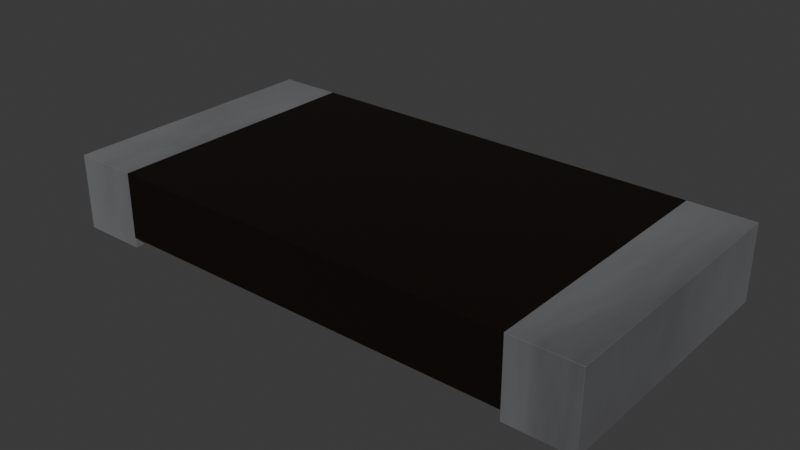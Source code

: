 # Source: R_2512_6332Metric_CSS2H.blend  (saved by Blender 4.5.91; exported with 4.5.12 LTS)
import bpy
from mathutils import Matrix  # noqa: F401  (used for matrix-valued properties, if any)

bpy.ops.wm.read_factory_settings(use_empty=True)
scene = bpy.context.scene
scene.name = 'Scene'

# ---- collections
col_r_2512_6332metric_css2h = bpy.data.collections.new('R_2512_6332Metric_CSS2H'); scene.collection.children.link(col_r_2512_6332metric_css2h)

# ---- materials (node trees are filled in below, after node groups)
mat_metal_pins = bpy.data.materials.new('metal_pins')
mat_metal_pins.preview_render_type = 'CUBE'
mat_res_ceramic = bpy.data.materials.new('res_ceramic')
mat_res_ceramic.preview_render_type = 'CUBE'

# ---- material node trees
mat_metal_pins.use_nodes = True; mat_metal_pins.node_tree.nodes.clear()
_N = mat_metal_pins.node_tree.nodes; _L = mat_metal_pins.node_tree.links
n0 = _N.new('ShaderNodeMapping'); n0.name = 'Mapping'; n0.location = (-1447, -91)
n0.inputs[3].default_value = (4.8, 1.2, 1.1)
n1 = _N.new('ShaderNodeBsdfPrincipled'); n1.name = 'Principled BSDF'; n1.location = (-560, 254)
n1.distribution = 'GGX'
n1.subsurface_method = 'BURLEY'
n1.inputs[1].default_value = 0.7818
n1.inputs[2].default_value = 0.2886
n1.inputs[3].default_value = 1.45
n1.inputs[13].default_value = 0.0
n1.inputs[27].default_value = (0.0, 0.0, 0.0, 1.0)
n1.inputs[28].default_value = 1.0
n2 = _N.new('ShaderNodeOutputMaterial'); n2.name = 'Material Output.002'; n2.location = (-205, 253)
n2.width = 213
n3 = _N.new('ShaderNodeTexNoise'); n3.name = 'Noise Texture.002'; n3.location = (-1228, -73)
n3.inputs[2].default_value = 0.1
n3.inputs[3].default_value = 7.0
n3.inputs[4].default_value = 0.6
n3.inputs[8].default_value = 0.4
n4 = _N.new('ShaderNodeTexCoord'); n4.name = 'Texture Coordinate'; n4.location = (-1636, -116)
n5 = _N.new('ShaderNodeMix'); n5.name = 'Mix.001'; n5.location = (-921, 45)
n5.data_type = 'RGBA'
n5.inputs[6].default_value = (0.9398, 0.9547, 1.0, 1.0)
n5.inputs[7].default_value = (0.13, 0.1259, 0.1359, 1.0)
n6 = _N.new('ShaderNodeBump'); n6.name = 'Bump.001'; n6.location = (-1001, -227)
n6.inputs[0].default_value = 0.05
n6.inputs[1].default_value = 0.01
_L.new(n1.outputs[0], n2.inputs[0])
_L.new(n3.outputs[0], n6.inputs[3])
_L.new(n0.outputs[0], n3.inputs[0])
_L.new(n3.outputs[0], n5.inputs[0])
_L.new(n4.outputs[3], n0.inputs[0])
_L.new(n5.outputs[2], n1.inputs[0])
_L.new(n6.outputs[0], n1.inputs[5])
n2.is_active_output = True
mat_res_ceramic.use_nodes = True; mat_res_ceramic.node_tree.nodes.clear()
_N = mat_res_ceramic.node_tree.nodes; _L = mat_res_ceramic.node_tree.links
n0 = _N.new('ShaderNodeBsdfPrincipled'); n0.name = 'Principled BSDF'; n0.location = (10, 300)
n0.distribution = 'GGX'
n0.subsurface_method = 'BURLEY'
n0.inputs[0].default_value = (0.01731, 0.01365, 0.01099, 1.0)
n0.inputs[1].default_value = 0.5
n0.inputs[2].default_value = 0.2705
n0.inputs[3].default_value = 1.0
n0.inputs[14].default_value = (0.9777, 0.9776, 0.9775, 1.0)
n0.inputs[20].default_value = 0.06636
n0.inputs[27].default_value = (0.0, 0.0, 0.0, 1.0)
n0.inputs[28].default_value = 1.0
n1 = _N.new('ShaderNodeOutputMaterial'); n1.name = 'Material Output'; n1.location = (300, 300)
_L.new(n0.outputs[0], n1.inputs[0])
n1.is_active_output = True

# ---- world
world_world = bpy.data.worlds.new('World'); scene.world = world_world
world_world.use_nodes = True; world_world.node_tree.nodes.clear()
_N = world_world.node_tree.nodes; _L = world_world.node_tree.links
n0 = _N.new('ShaderNodeOutputWorld'); n0.name = 'World Output'; n0.location = (200, 100)
n1 = _N.new('ShaderNodeBackground'); n1.name = 'Background'; n1.location = (-200, 100)
n1.inputs[0].default_value = (0.05088, 0.05088, 0.05088, 1.0)
_L.new(n1.outputs[0], n0.inputs[0])
n0.is_active_output = True
world_world.color = (0.05088, 0.05088, 0.05088)
world_world.sun_shadow_jitter_overblur = 0.0

# ---- meshes
me_r_2512_6332metric_css2h = bpy.data.meshes.new('R_2512_6332Metric_CSS2H')
me_r_2512_6332metric_css2h.from_pydata([(-3.175, -1.587, 0.889), (-3.175, -1.587, -6.939e-08), (-2.413, -1.587, -6.939e-08), (-3.175, 1.587, 0.889), (-3.175, 1.587, 6.939e-08), (-2.413, 1.587, 6.939e-08), (3.175, 1.587, 6.939e-08), (3.175, 1.587, 0.889), (3.175, -1.587, -6.939e-08), (2.413, -1.587, -6.939e-08), (3.175, -1.587, 0.889), (2.413, 1.587, 6.939e-08), (2.413, 1.587, 0.889), (2.413, -1.587, 0.889), (-2.413, 1.587, 0.889), (-2.413, -1.587, 0.889), (2.413, 1.587, 0.12), (-2.413, -1.587, 0.12), (-2.413, 1.587, 0.12), (2.413, -1.587, 0.12)], [], [(0, 1, 2, 17, 15), (8, 10, 13, 19, 9), (12, 7, 6, 11, 16), (15, 17, 19, 13), (14, 3, 0, 15), (11, 6, 8, 9), (4, 5, 2, 1), (5, 4, 3, 14, 18), (3, 4, 1, 0), (16, 11, 9, 19), (7, 12, 13, 10), (6, 7, 10, 8), (12, 16, 18, 14), (15, 13, 12, 14), (19, 17, 18, 16), (5, 18, 17, 2)])
me_r_2512_6332metric_css2h.polygons.foreach_set('use_smooth', [True] * 16)
me_r_2512_6332metric_css2h.polygons.foreach_set('material_index', [0, 0, 0, 1, 0, 0, 0, 0, 0, 0, 0, 0, 1, 1, 1, 0])
_k = set([(0, 1), (0, 3), (0, 15), (1, 2), (1, 4), (2, 5), (2, 17), (3, 4), (3, 14), (4, 5), (5, 18), (6, 7), (6, 8), (6, 11), (7, 10), (7, 12), (8, 9), (8, 10), (9, 11), (9, 19), (10, 13), (11, 16), (12, 13), (12, 14), (12, 16), (13, 15), (13, 19), (14, 15), (14, 18), (15, 17), (16, 18), (16, 19), (17, 18), (17, 19)])
me_r_2512_6332metric_css2h.attributes.new('sharp_edge', 'BOOLEAN', 'EDGE').data.foreach_set('value', [ (min(e.vertices), max(e.vertices)) in _k for e in me_r_2512_6332metric_css2h.edges])
_uv = me_r_2512_6332metric_css2h.uv_layers.new(name='UVMap')
_uv.uv.foreach_set('vector', [0.0, 0.5669, 0.0, 0.4269, 0.12, 0.4269, 0.12, 0.4969, 0.12, 0.5669, 1.0, 0.4269, 1.0, 0.5669, 0.88, 0.5669, 0.88, 0.4969, 0.88, 0.4269, 0.88, 0.5669, 1.0, 0.5669, 1.0, 0.4269, 0.88, 0.4269, 0.88, 0.4969, 0.12, 0.5669, 0.12, 0.4457, 0.88, 0.4457, 0.88, 0.5669, 0.12, 0.75, 0.0, 0.75, 0.0, 0.25, 0.12, 0.25, 0.88, 0.75, 1.0, 0.75, 1.0, 0.25, 0.88, 0.25, 0.0, 0.75, 0.12, 0.75, 0.12, 0.25, 0.0, 0.25, 0.12, 0.4269, 0.0, 0.4269, 0.0, 0.5669, 0.12, 0.5669, 0.12, 0.4969, 0.75, 0.5669, 0.75, 0.4269, 0.25, 0.4269, 0.25, 0.5669, 0.75, 0.4969, 0.75, 0.4269, 0.25, 0.4269, 0.25, 0.4969, 1.0, 0.75, 0.88, 0.75, 0.88, 0.25, 1.0, 0.25, 0.75, 0.4269, 0.75, 0.5669, 0.25, 0.5669, 0.25, 0.4269, 0.88, 0.5669, 0.88, 0.4457, 0.12, 0.4457, 0.12, 0.5669, 0.12, 0.25, 0.88, 0.25, 0.88, 0.75, 0.12, 0.75, 0.88, 0.25, 0.12, 0.25, 0.12, 0.75, 0.88, 0.75, 0.75, 0.4269, 0.75, 0.4969, 0.25, 0.4969, 0.25, 0.4269])
me_r_2512_6332metric_css2h.materials.append(mat_metal_pins)
me_r_2512_6332metric_css2h.materials.append(mat_res_ceramic)
me_r_2512_6332metric_css2h.update()
me_r_2512_6332metric_css2h.normals_split_custom_set([tuple(v) for v in zip(*[iter([0.0, -1.0, 0.0, 0.0, -1.0, 0.0, 0.0, -1.0, 0.0, 0.0, -1.0, 0.0, 0.0, -1.0, 0.0, 0.0, -1.0, 0.0, 0.0, -1.0, 0.0, 0.0, -1.0, 0.0, 0.0, -1.0, 0.0, 0.0, -1.0, 0.0, 0.0, 1.0, 0.0, 0.0, 1.0, 0.0, 0.0, 1.0, 0.0, 0.0, 1.0, 0.0, 0.0, 1.0, 0.0, 0.0, -1.0, 0.0, 0.0, -1.0, 0.0, 0.0, -1.0, 0.0, 0.0, -1.0, 0.0, 0.0, -3.755e-08, 1.0, 0.0, -3.755e-08, 1.0, 0.0, -3.755e-08, 1.0, 0.0, -3.755e-08, 1.0, 0.0, 4.371e-08, -1.0, 0.0, 4.371e-08, -1.0, 0.0, 4.371e-08, -1.0, 0.0, 4.371e-08, -1.0, 0.0, 4.371e-08, -1.0, 0.0, 4.371e-08, -1.0, 0.0, 4.371e-08, -1.0, 0.0, 4.371e-08, -1.0, 0.0, 1.0, 0.0, 0.0, 1.0, 0.0, 0.0, 1.0, 0.0, 0.0, 1.0, 0.0, 0.0, 1.0, 0.0, -1.0, 0.0, 0.0, -1.0, 0.0, 0.0, -1.0, 0.0, 0.0, -1.0, 0.0, 0.0, -1.0, 7.822e-08, 0.0, -1.0, 7.822e-08, 0.0, -1.0, 7.822e-08, 0.0, -1.0, 7.822e-08, 0.0, 0.0, -3.755e-08, 1.0, 0.0, -3.755e-08, 1.0, 0.0, -3.755e-08, 1.0, 0.0, -3.755e-08, 1.0, 1.0, 0.0, 0.0, 1.0, 0.0, 0.0, 1.0, 0.0, 0.0, 1.0, 0.0, 0.0, 0.0, 1.0, 0.0, 0.0, 1.0, 0.0, 0.0, 1.0, 0.0, 0.0, 1.0, 0.0, 0.0, -3.755e-08, 1.0, 0.0, -3.755e-08, 1.0, 0.0, -3.755e-08, 1.0, 0.0, -3.755e-08, 1.0, 1.945e-09, 4.224e-08, -1.0, 1.945e-09, 4.224e-08, -1.0, 1.945e-09, 4.224e-08, -1.0, 1.945e-09, 4.224e-08, -1.0, 1.0, 0.0, 0.0, 1.0, 0.0, 0.0, 1.0, 0.0, 0.0, 1.0, 0.0, 0.0])] * 3)])

# ---- objects
ob_r_2512_6332metric_css2h = bpy.data.objects.new('R_2512_6332Metric_CSS2H', me_r_2512_6332metric_css2h)

# ---- transforms, parenting, visibility, modifiers, constraints
ob_r_2512_6332metric_css2h.location = (0.0, 0.0, 0.0)
_m = ob_r_2512_6332metric_css2h.modifiers.new('Bevel', 'BEVEL')
_m.width = 0.003
_m.width_pct = 0.003
_m.segments = 3

# ---- collection membership
col_r_2512_6332metric_css2h.objects.link(ob_r_2512_6332metric_css2h)

# ---- scene / render settings (as saved in the file)
scene.frame_start = 1; scene.frame_end = 250; scene.frame_set(1)
scene.render.engine = 'BLENDER_EEVEE_NEXT'
bpy.context.view_layer.update()

# ---- added for rendering (the .blend has no active camera and no usable light): camera, sun
cam_auto = bpy.data.cameras.new('AutoCamera')
cam_auto.lens = 50.0
cam_auto.sensor_width = 36.0
cam_auto.clip_end = 1000.0
ob_auto_camera = bpy.data.objects.new('AutoCamera', cam_auto)
scene.collection.objects.link(ob_auto_camera)
ob_auto_camera.location = (6.61994, -7.94393, 5.74046)
ob_auto_camera.rotation_euler = (1.09748, -7.21219e-08, 0.694738)
scene.camera = ob_auto_camera
light_auto_sun = bpy.data.lights.new('AutoSun', 'SUN')
light_auto_sun.energy = 3.0
light_auto_sun.angle = 0.0523599
ob_auto_sun = bpy.data.objects.new('AutoSun', light_auto_sun)
scene.collection.objects.link(ob_auto_sun)
ob_auto_sun.rotation_euler = (0.872665, 0.174533, 0.523599)
bpy.context.view_layer.update()
